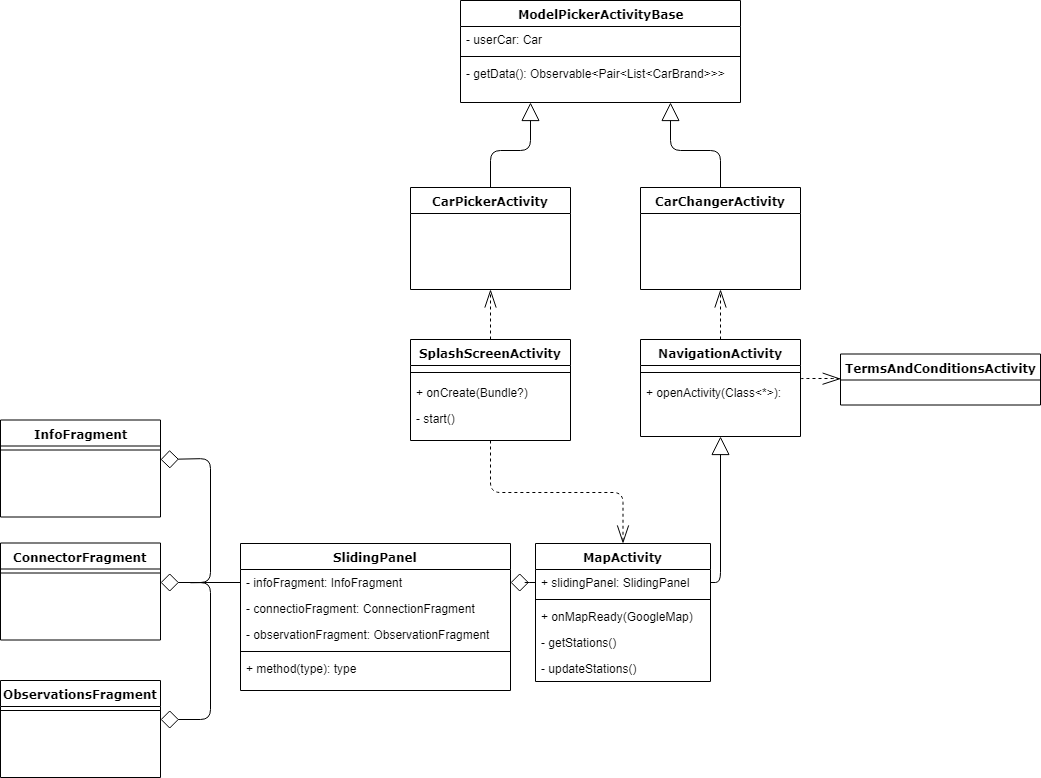

The diagram above was exported from draw.io. Its source (the exported page's mxGraphModel, read from the mxfile embedded in the PNG):
<mxGraphModel dx="2494" dy="715" grid="1" gridSize="10" guides="1" tooltips="1" connect="1" arrows="1" fold="1" page="1" pageScale="1" pageWidth="1100" pageHeight="850" background="#ffffff" math="0" shadow="0">
  <root>
    <mxCell id="0" />
    <mxCell id="1" parent="0" />
    <mxCell id="78961159f06e98e8-17" value="SplashScreenActivity&lt;br&gt;&lt;br&gt;" style="swimlane;html=1;fontStyle=1;align=center;verticalAlign=top;childLayout=stackLayout;horizontal=1;startSize=26;horizontalStack=0;resizeParent=1;resizeLast=0;collapsible=1;marginBottom=0;swimlaneFillColor=#ffffff;rounded=0;shadow=0;comic=0;labelBackgroundColor=none;strokeColor=#000000;strokeWidth=1;fillColor=none;fontFamily=Verdana;fontSize=12;fontColor=#000000;" parent="1" vertex="1">
      <mxGeometry x="400" y="399" width="160" height="101" as="geometry" />
    </mxCell>
    <mxCell id="78961159f06e98e8-19" value="" style="line;html=1;strokeWidth=1;fillColor=none;align=left;verticalAlign=middle;spacingTop=-1;spacingLeft=3;spacingRight=3;rotatable=0;labelPosition=right;points=[];portConstraint=eastwest;" parent="78961159f06e98e8-17" vertex="1">
      <mxGeometry y="26" width="160" height="14" as="geometry" />
    </mxCell>
    <mxCell id="78961159f06e98e8-27" value="+ onCreate(Bundle?)" style="text;html=1;strokeColor=none;fillColor=none;align=left;verticalAlign=top;spacingLeft=4;spacingRight=4;whiteSpace=wrap;overflow=hidden;rotatable=0;points=[[0,0.5],[1,0.5]];portConstraint=eastwest;" parent="78961159f06e98e8-17" vertex="1">
      <mxGeometry y="40" width="160" height="26" as="geometry" />
    </mxCell>
    <mxCell id="78961159f06e98e8-20" value="- start()&lt;br&gt;" style="text;html=1;strokeColor=none;fillColor=none;align=left;verticalAlign=top;spacingLeft=4;spacingRight=4;whiteSpace=wrap;overflow=hidden;rotatable=0;points=[[0,0.5],[1,0.5]];portConstraint=eastwest;" parent="78961159f06e98e8-17" vertex="1">
      <mxGeometry y="66" width="160" height="26" as="geometry" />
    </mxCell>
    <mxCell id="78961159f06e98e8-122" style="edgeStyle=elbowEdgeStyle;html=1;labelBackgroundColor=none;startFill=0;startSize=8;endArrow=block;endFill=0;endSize=16;fontFamily=Verdana;fontSize=12;elbow=vertical;entryX=0.25;entryY=1;entryDx=0;entryDy=0;" parent="1" source="78961159f06e98e8-30" target="78961159f06e98e8-43" edge="1">
      <mxGeometry relative="1" as="geometry">
        <Array as="points">
          <mxPoint x="600" y="210" />
        </Array>
      </mxGeometry>
    </mxCell>
    <mxCell id="78961159f06e98e8-30" value="CarPickerActivity&lt;br&gt;" style="swimlane;html=1;fontStyle=1;align=center;verticalAlign=top;childLayout=stackLayout;horizontal=1;startSize=26;horizontalStack=0;resizeParent=1;resizeLast=0;collapsible=1;marginBottom=0;swimlaneFillColor=#ffffff;rounded=0;shadow=0;comic=0;labelBackgroundColor=none;strokeColor=#000000;strokeWidth=1;fillColor=none;fontFamily=Verdana;fontSize=12;fontColor=#000000;" parent="1" vertex="1">
      <mxGeometry x="400" y="247" width="160" height="102" as="geometry" />
    </mxCell>
    <mxCell id="78961159f06e98e8-43" value="ModelPickerActivityBase&lt;br&gt;" style="swimlane;html=1;fontStyle=1;align=center;verticalAlign=top;childLayout=stackLayout;horizontal=1;startSize=26;horizontalStack=0;resizeParent=1;resizeLast=0;collapsible=1;marginBottom=0;swimlaneFillColor=#ffffff;rounded=0;shadow=0;comic=0;labelBackgroundColor=none;strokeColor=#000000;strokeWidth=1;fillColor=none;fontFamily=Verdana;fontSize=12;fontColor=#000000;" parent="1" vertex="1">
      <mxGeometry x="450" y="60" width="280" height="102" as="geometry" />
    </mxCell>
    <mxCell id="78961159f06e98e8-45" value="- userCar: Car" style="text;html=1;strokeColor=none;fillColor=none;align=left;verticalAlign=top;spacingLeft=4;spacingRight=4;whiteSpace=wrap;overflow=hidden;rotatable=0;points=[[0,0.5],[1,0.5]];portConstraint=eastwest;" parent="78961159f06e98e8-43" vertex="1">
      <mxGeometry y="26" width="280" height="26" as="geometry" />
    </mxCell>
    <mxCell id="78961159f06e98e8-51" value="" style="line;html=1;strokeWidth=1;fillColor=none;align=left;verticalAlign=middle;spacingTop=-1;spacingLeft=3;spacingRight=3;rotatable=0;labelPosition=right;points=[];portConstraint=eastwest;" parent="78961159f06e98e8-43" vertex="1">
      <mxGeometry y="52" width="280" height="8" as="geometry" />
    </mxCell>
    <mxCell id="78961159f06e98e8-52" value="- getData(): Observable&amp;lt;Pair&amp;lt;List&amp;lt;CarBrand&amp;gt;&amp;gt;&amp;gt;" style="text;html=1;strokeColor=none;fillColor=none;align=left;verticalAlign=top;spacingLeft=4;spacingRight=4;whiteSpace=wrap;overflow=hidden;rotatable=0;points=[[0,0.5],[1,0.5]];portConstraint=eastwest;" parent="78961159f06e98e8-43" vertex="1">
      <mxGeometry y="60" width="280" height="26" as="geometry" />
    </mxCell>
    <mxCell id="78961159f06e98e8-130" style="edgeStyle=elbowEdgeStyle;html=1;labelBackgroundColor=none;startFill=0;startSize=8;endArrow=diamondThin;endFill=0;endSize=16;fontFamily=Verdana;fontSize=12;elbow=vertical;" parent="1" edge="1">
      <mxGeometry relative="1" as="geometry">
        <mxPoint x="520" y="617" as="targetPoint" />
      </mxGeometry>
    </mxCell>
    <mxCell id="78961159f06e98e8-121" style="edgeStyle=elbowEdgeStyle;html=1;labelBackgroundColor=none;startFill=0;startSize=8;endArrow=openThin;endFill=0;endSize=16;fontFamily=Verdana;fontSize=12;elbow=vertical;strokeColor=#000000;dashed=1;" parent="1" source="78961159f06e98e8-17" target="78961159f06e98e8-30" edge="1">
      <mxGeometry relative="1" as="geometry">
        <mxPoint x="250" y="259.88235294117635" as="sourcePoint" />
      </mxGeometry>
    </mxCell>
    <mxCell id="qSiqyuSsoO7lZAvwJ8KB-2" value="MapActivity&lt;br&gt;" style="swimlane;html=1;fontStyle=1;align=center;verticalAlign=top;childLayout=stackLayout;horizontal=1;startSize=26;horizontalStack=0;resizeParent=1;resizeLast=0;collapsible=1;marginBottom=0;swimlaneFillColor=#ffffff;rounded=0;shadow=0;comic=0;labelBackgroundColor=none;strokeColor=#000000;strokeWidth=1;fillColor=none;fontFamily=Verdana;fontSize=12;fontColor=#000000;" parent="1" vertex="1">
      <mxGeometry x="525" y="603" width="175" height="138" as="geometry" />
    </mxCell>
    <mxCell id="qSiqyuSsoO7lZAvwJ8KB-3" value="+ slidingPanel: SlidingPanel" style="text;html=1;strokeColor=none;fillColor=none;align=left;verticalAlign=top;spacingLeft=4;spacingRight=4;whiteSpace=wrap;overflow=hidden;rotatable=0;points=[[0,0.5],[1,0.5]];portConstraint=eastwest;" parent="qSiqyuSsoO7lZAvwJ8KB-2" vertex="1">
      <mxGeometry y="26" width="175" height="26" as="geometry" />
    </mxCell>
    <mxCell id="qSiqyuSsoO7lZAvwJ8KB-9" value="" style="line;html=1;strokeWidth=1;fillColor=none;align=left;verticalAlign=middle;spacingTop=-1;spacingLeft=3;spacingRight=3;rotatable=0;labelPosition=right;points=[];portConstraint=eastwest;" parent="qSiqyuSsoO7lZAvwJ8KB-2" vertex="1">
      <mxGeometry y="52" width="175" height="8" as="geometry" />
    </mxCell>
    <mxCell id="qSiqyuSsoO7lZAvwJ8KB-12" value="+ onMapReady(GoogleMap)" style="text;html=1;strokeColor=none;fillColor=none;align=left;verticalAlign=top;spacingLeft=4;spacingRight=4;whiteSpace=wrap;overflow=hidden;rotatable=0;points=[[0,0.5],[1,0.5]];portConstraint=eastwest;" parent="qSiqyuSsoO7lZAvwJ8KB-2" vertex="1">
      <mxGeometry y="60" width="175" height="26" as="geometry" />
    </mxCell>
    <mxCell id="qSiqyuSsoO7lZAvwJ8KB-59" value="- getStations()" style="text;html=1;strokeColor=none;fillColor=none;align=left;verticalAlign=top;spacingLeft=4;spacingRight=4;whiteSpace=wrap;overflow=hidden;rotatable=0;points=[[0,0.5],[1,0.5]];portConstraint=eastwest;" parent="qSiqyuSsoO7lZAvwJ8KB-2" vertex="1">
      <mxGeometry y="86" width="175" height="26" as="geometry" />
    </mxCell>
    <mxCell id="qSiqyuSsoO7lZAvwJ8KB-60" value="- updateStations()" style="text;html=1;strokeColor=none;fillColor=none;align=left;verticalAlign=top;spacingLeft=4;spacingRight=4;whiteSpace=wrap;overflow=hidden;rotatable=0;points=[[0,0.5],[1,0.5]];portConstraint=eastwest;" parent="qSiqyuSsoO7lZAvwJ8KB-2" vertex="1">
      <mxGeometry y="112" width="175" height="26" as="geometry" />
    </mxCell>
    <mxCell id="qSiqyuSsoO7lZAvwJ8KB-13" style="edgeStyle=elbowEdgeStyle;html=1;labelBackgroundColor=none;startFill=0;startSize=8;endArrow=openThin;endFill=0;endSize=16;fontFamily=Verdana;fontSize=12;elbow=vertical;strokeColor=#000000;exitX=0.5;exitY=1;exitDx=0;exitDy=0;dashed=1;" parent="1" source="78961159f06e98e8-17" target="qSiqyuSsoO7lZAvwJ8KB-2" edge="1">
      <mxGeometry relative="1" as="geometry">
        <mxPoint x="290" y="289" as="sourcePoint" />
        <mxPoint x="470" y="289" as="targetPoint" />
      </mxGeometry>
    </mxCell>
    <mxCell id="qSiqyuSsoO7lZAvwJ8KB-14" value="NavigationActivity&lt;br&gt;&lt;br&gt;" style="swimlane;html=1;fontStyle=1;align=center;verticalAlign=top;childLayout=stackLayout;horizontal=1;startSize=26;horizontalStack=0;resizeParent=1;resizeLast=0;collapsible=1;marginBottom=0;swimlaneFillColor=#ffffff;rounded=0;shadow=0;comic=0;labelBackgroundColor=none;strokeColor=#000000;strokeWidth=1;fillColor=none;fontFamily=Verdana;fontSize=12;fontColor=#000000;" parent="1" vertex="1">
      <mxGeometry x="630" y="399" width="160" height="97" as="geometry" />
    </mxCell>
    <mxCell id="qSiqyuSsoO7lZAvwJ8KB-16" value="" style="line;html=1;strokeWidth=1;fillColor=none;align=left;verticalAlign=middle;spacingTop=-1;spacingLeft=3;spacingRight=3;rotatable=0;labelPosition=right;points=[];portConstraint=eastwest;" parent="qSiqyuSsoO7lZAvwJ8KB-14" vertex="1">
      <mxGeometry y="26" width="160" height="14" as="geometry" />
    </mxCell>
    <mxCell id="qSiqyuSsoO7lZAvwJ8KB-17" value="+ openActivity(Class&amp;lt;*&amp;gt;):" style="text;html=1;strokeColor=none;fillColor=none;align=left;verticalAlign=top;spacingLeft=4;spacingRight=4;whiteSpace=wrap;overflow=hidden;rotatable=0;points=[[0,0.5],[1,0.5]];portConstraint=eastwest;" parent="qSiqyuSsoO7lZAvwJ8KB-14" vertex="1">
      <mxGeometry y="40" width="160" height="26" as="geometry" />
    </mxCell>
    <mxCell id="qSiqyuSsoO7lZAvwJ8KB-18" style="edgeStyle=elbowEdgeStyle;html=1;labelBackgroundColor=none;startFill=0;startSize=8;endArrow=block;endFill=0;endSize=16;fontFamily=Verdana;fontSize=12;elbow=vertical;strokeColor=#000000;exitX=1;exitY=0.5;exitDx=0;exitDy=0;entryX=0.5;entryY=1;entryDx=0;entryDy=0;" parent="1" source="qSiqyuSsoO7lZAvwJ8KB-3" target="qSiqyuSsoO7lZAvwJ8KB-14" edge="1">
      <mxGeometry relative="1" as="geometry">
        <mxPoint x="230" y="359" as="sourcePoint" />
        <mxPoint x="230" y="421.5" as="targetPoint" />
        <Array as="points">
          <mxPoint x="700" y="642" />
        </Array>
      </mxGeometry>
    </mxCell>
    <mxCell id="qSiqyuSsoO7lZAvwJ8KB-19" value="SlidingPanel&lt;br&gt;" style="swimlane;html=1;fontStyle=1;align=center;verticalAlign=top;childLayout=stackLayout;horizontal=1;startSize=26;horizontalStack=0;resizeParent=1;resizeLast=0;collapsible=1;marginBottom=0;swimlaneFillColor=#ffffff;rounded=0;shadow=0;comic=0;labelBackgroundColor=none;strokeColor=#000000;strokeWidth=1;fillColor=none;fontFamily=Verdana;fontSize=12;fontColor=#000000;" parent="1" vertex="1">
      <mxGeometry x="230" y="603" width="270" height="147" as="geometry" />
    </mxCell>
    <mxCell id="qSiqyuSsoO7lZAvwJ8KB-20" value="- infoFragment: InfoFragment" style="text;html=1;strokeColor=none;fillColor=none;align=left;verticalAlign=top;spacingLeft=4;spacingRight=4;whiteSpace=wrap;overflow=hidden;rotatable=0;points=[[0,0.5],[1,0.5]];portConstraint=eastwest;" parent="qSiqyuSsoO7lZAvwJ8KB-19" vertex="1">
      <mxGeometry y="26" width="270" height="26" as="geometry" />
    </mxCell>
    <mxCell id="qSiqyuSsoO7lZAvwJ8KB-22" value="- connectioFragment: ConnectionFragment" style="text;html=1;strokeColor=none;fillColor=none;align=left;verticalAlign=top;spacingLeft=4;spacingRight=4;whiteSpace=wrap;overflow=hidden;rotatable=0;points=[[0,0.5],[1,0.5]];portConstraint=eastwest;" parent="qSiqyuSsoO7lZAvwJ8KB-19" vertex="1">
      <mxGeometry y="52" width="270" height="26" as="geometry" />
    </mxCell>
    <mxCell id="qSiqyuSsoO7lZAvwJ8KB-64" value="- observationFragment: ObservationFragment" style="text;html=1;strokeColor=none;fillColor=none;align=left;verticalAlign=top;spacingLeft=4;spacingRight=4;whiteSpace=wrap;overflow=hidden;rotatable=0;points=[[0,0.5],[1,0.5]];portConstraint=eastwest;" parent="qSiqyuSsoO7lZAvwJ8KB-19" vertex="1">
      <mxGeometry y="78" width="270" height="26" as="geometry" />
    </mxCell>
    <mxCell id="qSiqyuSsoO7lZAvwJ8KB-21" value="" style="line;html=1;strokeWidth=1;fillColor=none;align=left;verticalAlign=middle;spacingTop=-1;spacingLeft=3;spacingRight=3;rotatable=0;labelPosition=right;points=[];portConstraint=eastwest;" parent="qSiqyuSsoO7lZAvwJ8KB-19" vertex="1">
      <mxGeometry y="104" width="270" height="8" as="geometry" />
    </mxCell>
    <mxCell id="qSiqyuSsoO7lZAvwJ8KB-63" value="+ method(type): type" style="text;html=1;strokeColor=none;fillColor=none;align=left;verticalAlign=top;spacingLeft=4;spacingRight=4;whiteSpace=wrap;overflow=hidden;rotatable=0;points=[[0,0.5],[1,0.5]];portConstraint=eastwest;" parent="qSiqyuSsoO7lZAvwJ8KB-19" vertex="1">
      <mxGeometry y="112" width="270" height="26" as="geometry" />
    </mxCell>
    <mxCell id="qSiqyuSsoO7lZAvwJ8KB-24" style="edgeStyle=elbowEdgeStyle;html=1;labelBackgroundColor=none;startFill=0;startSize=8;endArrow=diamond;endFill=0;endSize=16;fontFamily=Verdana;fontSize=12;elbow=vertical;strokeColor=#000000;exitX=0;exitY=0.5;exitDx=0;exitDy=0;entryX=1;entryY=0.5;entryDx=0;entryDy=0;" parent="1" source="qSiqyuSsoO7lZAvwJ8KB-3" target="qSiqyuSsoO7lZAvwJ8KB-20" edge="1">
      <mxGeometry relative="1" as="geometry">
        <mxPoint x="310" y="308.4000000000001" as="sourcePoint" />
        <mxPoint x="490" y="642" as="targetPoint" />
        <Array as="points" />
      </mxGeometry>
    </mxCell>
    <mxCell id="qSiqyuSsoO7lZAvwJ8KB-25" value="CarChangerActivity&lt;br&gt;" style="swimlane;html=1;fontStyle=1;align=center;verticalAlign=top;childLayout=stackLayout;horizontal=1;startSize=26;horizontalStack=0;resizeParent=1;resizeLast=0;collapsible=1;marginBottom=0;swimlaneFillColor=#ffffff;rounded=0;shadow=0;comic=0;labelBackgroundColor=none;strokeColor=#000000;strokeWidth=1;fillColor=none;fontFamily=Verdana;fontSize=12;fontColor=#000000;" parent="1" vertex="1">
      <mxGeometry x="630" y="247" width="160" height="102" as="geometry" />
    </mxCell>
    <mxCell id="qSiqyuSsoO7lZAvwJ8KB-29" style="edgeStyle=elbowEdgeStyle;html=1;labelBackgroundColor=none;startFill=0;startSize=8;endArrow=block;endFill=0;endSize=16;fontFamily=Verdana;fontSize=12;elbow=vertical;exitX=0.5;exitY=0;exitDx=0;exitDy=0;entryX=0.75;entryY=1;entryDx=0;entryDy=0;" parent="1" source="qSiqyuSsoO7lZAvwJ8KB-25" target="78961159f06e98e8-43" edge="1">
      <mxGeometry relative="1" as="geometry">
        <mxPoint x="490" y="257.0000000000002" as="sourcePoint" />
        <mxPoint x="600" y="160" as="targetPoint" />
        <Array as="points">
          <mxPoint x="660" y="210" />
        </Array>
      </mxGeometry>
    </mxCell>
    <mxCell id="qSiqyuSsoO7lZAvwJ8KB-30" style="edgeStyle=elbowEdgeStyle;html=1;labelBackgroundColor=none;startFill=0;startSize=8;endArrow=openThin;endFill=0;endSize=16;fontFamily=Verdana;fontSize=12;elbow=vertical;strokeColor=#000000;entryX=0.5;entryY=1;entryDx=0;entryDy=0;exitX=0.5;exitY=0;exitDx=0;exitDy=0;dashed=1;" parent="1" source="qSiqyuSsoO7lZAvwJ8KB-14" target="qSiqyuSsoO7lZAvwJ8KB-25" edge="1">
      <mxGeometry relative="1" as="geometry">
        <mxPoint x="490" y="450" as="sourcePoint" />
        <mxPoint x="490" y="359.0000000000002" as="targetPoint" />
      </mxGeometry>
    </mxCell>
    <mxCell id="qSiqyuSsoO7lZAvwJ8KB-31" value="TermsAndConditionsActivity&lt;br&gt;" style="swimlane;html=1;fontStyle=1;align=center;verticalAlign=top;childLayout=stackLayout;horizontal=1;startSize=26;horizontalStack=0;resizeParent=1;resizeLast=0;collapsible=1;marginBottom=0;swimlaneFillColor=#ffffff;rounded=0;shadow=0;comic=0;labelBackgroundColor=none;strokeColor=#000000;strokeWidth=1;fillColor=none;fontFamily=Verdana;fontSize=12;fontColor=#000000;" parent="1" vertex="1">
      <mxGeometry x="830" y="413.5" width="200" height="51" as="geometry" />
    </mxCell>
    <mxCell id="qSiqyuSsoO7lZAvwJ8KB-35" style="edgeStyle=elbowEdgeStyle;html=1;labelBackgroundColor=none;startFill=0;startSize=8;endArrow=openThin;endFill=0;endSize=16;fontFamily=Verdana;fontSize=12;elbow=vertical;strokeColor=#000000;exitX=1;exitY=0.5;exitDx=0;exitDy=0;dashed=1;entryX=0;entryY=0.5;entryDx=0;entryDy=0;" parent="1" edge="1">
      <mxGeometry relative="1" as="geometry">
        <mxPoint x="790.1666666666667" y="438.3333333333335" as="sourcePoint" />
        <mxPoint x="830.1666666666667" y="438.3333333333335" as="targetPoint" />
      </mxGeometry>
    </mxCell>
    <mxCell id="qSiqyuSsoO7lZAvwJ8KB-41" value="InfoFragment&lt;br&gt;" style="swimlane;html=1;fontStyle=1;align=center;verticalAlign=top;childLayout=stackLayout;horizontal=1;startSize=26;horizontalStack=0;resizeParent=1;resizeLast=0;collapsible=1;marginBottom=0;swimlaneFillColor=#ffffff;rounded=0;shadow=0;comic=0;labelBackgroundColor=none;strokeColor=#000000;strokeWidth=1;fillColor=none;fontFamily=Verdana;fontSize=12;fontColor=#000000;" parent="1" vertex="1">
      <mxGeometry x="-10" y="479.5" width="160" height="97" as="geometry" />
    </mxCell>
    <mxCell id="qSiqyuSsoO7lZAvwJ8KB-43" value="" style="line;html=1;strokeWidth=1;fillColor=none;align=left;verticalAlign=middle;spacingTop=-1;spacingLeft=3;spacingRight=3;rotatable=0;labelPosition=right;points=[];portConstraint=eastwest;" parent="qSiqyuSsoO7lZAvwJ8KB-41" vertex="1">
      <mxGeometry y="26" width="160" height="8" as="geometry" />
    </mxCell>
    <mxCell id="qSiqyuSsoO7lZAvwJ8KB-45" value="ConnectorFragment&lt;br&gt;" style="swimlane;html=1;fontStyle=1;align=center;verticalAlign=top;childLayout=stackLayout;horizontal=1;startSize=26;horizontalStack=0;resizeParent=1;resizeLast=0;collapsible=1;marginBottom=0;swimlaneFillColor=#ffffff;rounded=0;shadow=0;comic=0;labelBackgroundColor=none;strokeColor=#000000;strokeWidth=1;fillColor=none;fontFamily=Verdana;fontSize=12;fontColor=#000000;" parent="1" vertex="1">
      <mxGeometry x="-10" y="602.5" width="160" height="97" as="geometry" />
    </mxCell>
    <mxCell id="qSiqyuSsoO7lZAvwJ8KB-47" value="" style="line;html=1;strokeWidth=1;fillColor=none;align=left;verticalAlign=middle;spacingTop=-1;spacingLeft=3;spacingRight=3;rotatable=0;labelPosition=right;points=[];portConstraint=eastwest;" parent="qSiqyuSsoO7lZAvwJ8KB-45" vertex="1">
      <mxGeometry y="26" width="160" height="8" as="geometry" />
    </mxCell>
    <mxCell id="qSiqyuSsoO7lZAvwJ8KB-49" value="ObservationsFragment&lt;br&gt;" style="swimlane;html=1;fontStyle=1;align=center;verticalAlign=top;childLayout=stackLayout;horizontal=1;startSize=26;horizontalStack=0;resizeParent=1;resizeLast=0;collapsible=1;marginBottom=0;swimlaneFillColor=#ffffff;rounded=0;shadow=0;comic=0;labelBackgroundColor=none;strokeColor=#000000;strokeWidth=1;fillColor=none;fontFamily=Verdana;fontSize=12;fontColor=#000000;" parent="1" vertex="1">
      <mxGeometry x="-10" y="740" width="160" height="97" as="geometry">
        <mxRectangle x="60" y="740" width="170" height="26" as="alternateBounds" />
      </mxGeometry>
    </mxCell>
    <mxCell id="qSiqyuSsoO7lZAvwJ8KB-51" value="" style="line;html=1;strokeWidth=1;fillColor=none;align=left;verticalAlign=middle;spacingTop=-1;spacingLeft=3;spacingRight=3;rotatable=0;labelPosition=right;points=[];portConstraint=eastwest;" parent="qSiqyuSsoO7lZAvwJ8KB-49" vertex="1">
      <mxGeometry y="26" width="160" height="8" as="geometry" />
    </mxCell>
    <mxCell id="qSiqyuSsoO7lZAvwJ8KB-53" style="edgeStyle=elbowEdgeStyle;html=1;labelBackgroundColor=none;startFill=0;startSize=8;endArrow=diamond;endFill=0;endSize=16;fontFamily=Verdana;fontSize=12;elbow=vertical;strokeColor=#000000;rounded=0;exitX=0;exitY=0.5;exitDx=0;exitDy=0;entryX=1;entryY=0.5;entryDx=0;entryDy=0;" parent="1" source="qSiqyuSsoO7lZAvwJ8KB-20" edge="1">
      <mxGeometry relative="1" as="geometry">
        <mxPoint x="179.8571428571429" y="642.1428571428571" as="sourcePoint" />
        <mxPoint x="150" y="642" as="targetPoint" />
        <Array as="points" />
      </mxGeometry>
    </mxCell>
    <mxCell id="qSiqyuSsoO7lZAvwJ8KB-57" value="" style="endArrow=none;html=1;strokeColor=#000000;exitX=1;exitY=0.5;exitDx=0;exitDy=0;rounded=1;entryX=0;entryY=0.5;entryDx=0;entryDy=0;startArrow=diamond;startFill=0;startSize=16;" parent="1" edge="1">
      <mxGeometry width="50" height="50" relative="1" as="geometry">
        <mxPoint x="150" y="519" as="sourcePoint" />
        <mxPoint x="179.8571428571429" y="642.1428571428571" as="targetPoint" />
        <Array as="points">
          <mxPoint x="200" y="518" />
          <mxPoint x="200" y="642" />
        </Array>
      </mxGeometry>
    </mxCell>
    <mxCell id="qSiqyuSsoO7lZAvwJ8KB-58" value="" style="endArrow=none;html=1;strokeColor=#000000;exitX=1;exitY=0.5;exitDx=0;exitDy=0;rounded=1;entryX=0;entryY=0.5;entryDx=0;entryDy=0;startArrow=diamond;startFill=0;startSize=16;" parent="1" edge="1">
      <mxGeometry width="50" height="50" relative="1" as="geometry">
        <mxPoint x="150" y="779" as="sourcePoint" />
        <mxPoint x="179.8571428571429" y="642.1428571428571" as="targetPoint" />
        <Array as="points">
          <mxPoint x="200" y="779" />
          <mxPoint x="200" y="642" />
        </Array>
      </mxGeometry>
    </mxCell>
  </root>
</mxGraphModel>